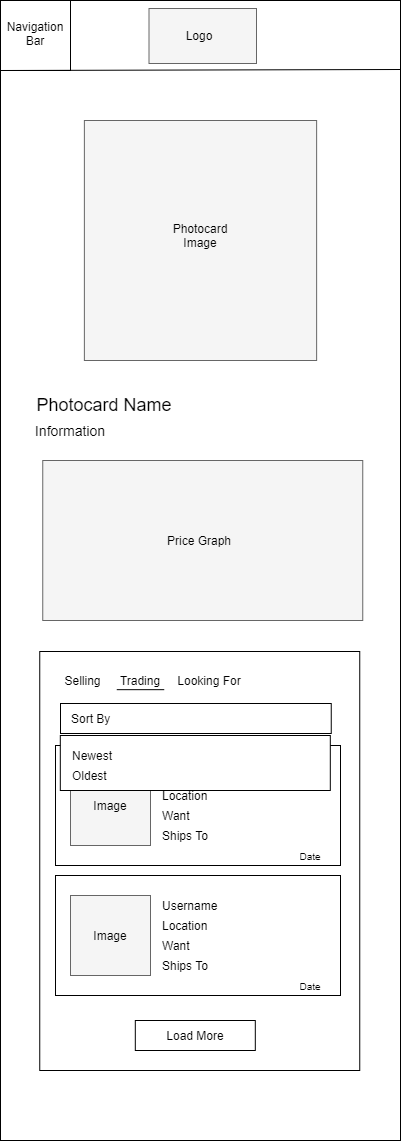

The diagram above was exported from draw.io. Its source (the exported page's mxGraphModel, read from the mxfile embedded in the PNG):
<mxGraphModel dx="1628" dy="1752" grid="1" gridSize="10" guides="1" tooltips="1" connect="1" arrows="1" fold="1" page="1" pageScale="1" pageWidth="850" pageHeight="1100" math="0" shadow="0">
  <root>
    <mxCell id="0" />
    <mxCell id="1" parent="0" />
    <mxCell id="2" value="" style="rounded=0;whiteSpace=wrap;html=1;imageHeight=24;" vertex="1" parent="1">
      <mxGeometry x="2140" y="120" width="400" height="1140" as="geometry" />
    </mxCell>
    <mxCell id="3" value="" style="rounded=0;whiteSpace=wrap;html=1;strokeColor=#666666;fillColor=#f5f5f5;fontColor=#333333;" vertex="1" parent="1">
      <mxGeometry x="2288.5" y="128" width="107.5" height="55" as="geometry" />
    </mxCell>
    <mxCell id="4" value="Logo" style="text;html=1;strokeColor=none;fillColor=none;align=center;verticalAlign=middle;whiteSpace=wrap;rounded=0;" vertex="1" parent="1">
      <mxGeometry x="2319.25" y="145" width="40" height="20" as="geometry" />
    </mxCell>
    <mxCell id="5" value="" style="whiteSpace=wrap;html=1;aspect=fixed;strokeColor=#000000;" vertex="1" parent="1">
      <mxGeometry x="2140" y="120" width="70" height="70" as="geometry" />
    </mxCell>
    <mxCell id="6" value="Navigation&lt;br&gt;Bar" style="text;html=1;strokeColor=none;fillColor=none;align=center;verticalAlign=middle;whiteSpace=wrap;rounded=0;" vertex="1" parent="1">
      <mxGeometry x="2155" y="143" width="40" height="20" as="geometry" />
    </mxCell>
    <mxCell id="7" value="" style="endArrow=none;html=1;exitX=0;exitY=1;exitDx=0;exitDy=0;" edge="1" source="5" parent="1">
      <mxGeometry width="50" height="50" relative="1" as="geometry">
        <mxPoint x="2400" y="210" as="sourcePoint" />
        <mxPoint x="2540" y="188.99999999999977" as="targetPoint" />
      </mxGeometry>
    </mxCell>
    <mxCell id="8" value="" style="rounded=0;whiteSpace=wrap;html=1;fillColor=#f5f5f5;strokeColor=#666666;fontColor=#333333;" vertex="1" parent="1">
      <mxGeometry x="2223.88" y="240" width="232.25" height="240" as="geometry" />
    </mxCell>
    <mxCell id="9" value="Photocard&lt;br&gt;Image" style="text;html=1;strokeColor=none;fillColor=none;align=center;verticalAlign=middle;whiteSpace=wrap;rounded=0;" vertex="1" parent="1">
      <mxGeometry x="2310" y="330" width="60" height="50" as="geometry" />
    </mxCell>
    <mxCell id="10" value="&lt;font style=&quot;font-size: 18px&quot;&gt;Photocard Name&lt;/font&gt;" style="text;html=1;strokeColor=none;fillColor=none;align=center;verticalAlign=middle;whiteSpace=wrap;rounded=0;" vertex="1" parent="1">
      <mxGeometry x="2169.25" y="500" width="150" height="50" as="geometry" />
    </mxCell>
    <mxCell id="11" value="&lt;font style=&quot;font-size: 14px&quot;&gt;Information&lt;/font&gt;" style="text;html=1;strokeColor=none;fillColor=none;align=center;verticalAlign=middle;whiteSpace=wrap;rounded=0;" vertex="1" parent="1">
      <mxGeometry x="2160" y="535" width="100" height="30" as="geometry" />
    </mxCell>
    <mxCell id="12" value="" style="rounded=0;whiteSpace=wrap;html=1;fillColor=#f5f5f5;strokeColor=#666666;fontColor=#333333;" vertex="1" parent="1">
      <mxGeometry x="2182.25" y="580" width="320" height="160" as="geometry" />
    </mxCell>
    <mxCell id="13" value="Price Graph" style="text;html=1;strokeColor=none;fillColor=none;align=center;verticalAlign=middle;whiteSpace=wrap;rounded=0;" vertex="1" parent="1">
      <mxGeometry x="2300.37" y="635" width="77.75" height="50" as="geometry" />
    </mxCell>
    <mxCell id="14" value="" style="rounded=0;whiteSpace=wrap;html=1;arcSize=7;" vertex="1" parent="1">
      <mxGeometry x="2179.25" y="771" width="320" height="419" as="geometry" />
    </mxCell>
    <mxCell id="15" value="Selling" style="text;html=1;strokeColor=none;fillColor=none;align=center;verticalAlign=middle;whiteSpace=wrap;rounded=0;" vertex="1" parent="1">
      <mxGeometry x="2195" y="790" width="55" height="20" as="geometry" />
    </mxCell>
    <mxCell id="16" value="" style="rounded=0;whiteSpace=wrap;html=1;" vertex="1" parent="1">
      <mxGeometry x="2195" y="865" width="285" height="120" as="geometry" />
    </mxCell>
    <mxCell id="17" value="" style="endArrow=none;html=1;" edge="1" parent="1">
      <mxGeometry width="50" height="50" relative="1" as="geometry">
        <mxPoint x="2256.25" y="809.1700000000001" as="sourcePoint" />
        <mxPoint x="2303.75" y="809.1700000000001" as="targetPoint" />
      </mxGeometry>
    </mxCell>
    <mxCell id="18" value="" style="rounded=0;whiteSpace=wrap;html=1;fillColor=#f5f5f5;strokeColor=#666666;fontColor=#333333;" vertex="1" parent="1">
      <mxGeometry x="2210" y="885" width="80" height="80" as="geometry" />
    </mxCell>
    <mxCell id="19" value="Image" style="text;html=1;strokeColor=none;fillColor=none;align=center;verticalAlign=middle;whiteSpace=wrap;rounded=0;" vertex="1" parent="1">
      <mxGeometry x="2225" y="915" width="50" height="20" as="geometry" />
    </mxCell>
    <mxCell id="20" value="Username" style="text;html=1;strokeColor=none;fillColor=none;align=left;verticalAlign=middle;whiteSpace=wrap;rounded=0;" vertex="1" parent="1">
      <mxGeometry x="2300" y="885" width="69.63" height="20" as="geometry" />
    </mxCell>
    <mxCell id="21" value="Location" style="text;html=1;strokeColor=none;fillColor=none;align=left;verticalAlign=middle;whiteSpace=wrap;rounded=0;" vertex="1" parent="1">
      <mxGeometry x="2300" y="905" width="69.63" height="20" as="geometry" />
    </mxCell>
    <mxCell id="22" value="Want" style="text;html=1;strokeColor=none;fillColor=none;align=left;verticalAlign=middle;whiteSpace=wrap;rounded=0;" vertex="1" parent="1">
      <mxGeometry x="2300" y="925" width="69.63" height="20" as="geometry" />
    </mxCell>
    <mxCell id="23" value="&lt;font style=&quot;font-size: 10px&quot;&gt;Date&lt;/font&gt;" style="text;html=1;strokeColor=none;fillColor=none;align=center;verticalAlign=middle;whiteSpace=wrap;rounded=0;" vertex="1" parent="1">
      <mxGeometry x="2430" y="965" width="40" height="20" as="geometry" />
    </mxCell>
    <mxCell id="24" value="" style="rounded=0;whiteSpace=wrap;html=1;" vertex="1" parent="1">
      <mxGeometry x="2195" y="995" width="285" height="120" as="geometry" />
    </mxCell>
    <mxCell id="25" value="" style="rounded=0;whiteSpace=wrap;html=1;fillColor=#f5f5f5;strokeColor=#666666;fontColor=#333333;" vertex="1" parent="1">
      <mxGeometry x="2210" y="1015" width="80" height="80" as="geometry" />
    </mxCell>
    <mxCell id="26" value="Image" style="text;html=1;strokeColor=none;fillColor=none;align=center;verticalAlign=middle;whiteSpace=wrap;rounded=0;" vertex="1" parent="1">
      <mxGeometry x="2225" y="1045" width="50" height="20" as="geometry" />
    </mxCell>
    <mxCell id="27" value="Username" style="text;html=1;strokeColor=none;fillColor=none;align=left;verticalAlign=middle;whiteSpace=wrap;rounded=0;" vertex="1" parent="1">
      <mxGeometry x="2300" y="1015" width="69.63" height="20" as="geometry" />
    </mxCell>
    <mxCell id="28" value="Location" style="text;html=1;strokeColor=none;fillColor=none;align=left;verticalAlign=middle;whiteSpace=wrap;rounded=0;" vertex="1" parent="1">
      <mxGeometry x="2300" y="1035" width="69.63" height="20" as="geometry" />
    </mxCell>
    <mxCell id="29" value="Want" style="text;html=1;strokeColor=none;fillColor=none;align=left;verticalAlign=middle;whiteSpace=wrap;rounded=0;" vertex="1" parent="1">
      <mxGeometry x="2300" y="1055" width="69.63" height="20" as="geometry" />
    </mxCell>
    <mxCell id="30" value="&lt;font style=&quot;font-size: 10px&quot;&gt;Date&lt;/font&gt;" style="text;html=1;strokeColor=none;fillColor=none;align=center;verticalAlign=middle;whiteSpace=wrap;rounded=0;" vertex="1" parent="1">
      <mxGeometry x="2430" y="1095" width="40" height="20" as="geometry" />
    </mxCell>
    <mxCell id="31" value="" style="rounded=0;whiteSpace=wrap;html=1;" vertex="1" parent="1">
      <mxGeometry x="2200" y="823" width="270.75" height="30" as="geometry" />
    </mxCell>
    <mxCell id="32" value="Sort By" style="text;html=1;strokeColor=none;fillColor=none;align=left;verticalAlign=middle;whiteSpace=wrap;rounded=0;" vertex="1" parent="1">
      <mxGeometry x="2209" y="828" width="100" height="20" as="geometry" />
    </mxCell>
    <mxCell id="33" value="Load More" style="rounded=0;whiteSpace=wrap;html=1;" vertex="1" parent="1">
      <mxGeometry x="2274.81" y="1140" width="120" height="30" as="geometry" />
    </mxCell>
    <mxCell id="34" value="Trading" style="text;html=1;strokeColor=none;fillColor=none;align=center;verticalAlign=middle;whiteSpace=wrap;rounded=0;" vertex="1" parent="1">
      <mxGeometry x="2260" y="790" width="40" height="20" as="geometry" />
    </mxCell>
    <mxCell id="35" value="Looking For" style="text;html=1;strokeColor=none;fillColor=none;align=center;verticalAlign=middle;whiteSpace=wrap;rounded=0;" vertex="1" parent="1">
      <mxGeometry x="2310" y="790" width="77.75" height="20" as="geometry" />
    </mxCell>
    <mxCell id="36" value="Ships To&amp;nbsp;" style="text;html=1;strokeColor=none;fillColor=none;align=left;verticalAlign=middle;whiteSpace=wrap;rounded=0;" vertex="1" parent="1">
      <mxGeometry x="2300.37" y="945" width="60" height="20" as="geometry" />
    </mxCell>
    <mxCell id="37" value="Ships To&amp;nbsp;" style="text;html=1;strokeColor=none;fillColor=none;align=left;verticalAlign=middle;whiteSpace=wrap;rounded=0;" vertex="1" parent="1">
      <mxGeometry x="2300.37" y="1075" width="60" height="20" as="geometry" />
    </mxCell>
    <mxCell id="38" value="" style="rounded=0;whiteSpace=wrap;html=1;" vertex="1" parent="1">
      <mxGeometry x="2199.81" y="855" width="270" height="55" as="geometry" />
    </mxCell>
    <mxCell id="39" value="Newest" style="text;html=1;strokeColor=none;fillColor=none;align=left;verticalAlign=middle;whiteSpace=wrap;rounded=0;" vertex="1" parent="1">
      <mxGeometry x="2209.81" y="865" width="90" height="20" as="geometry" />
    </mxCell>
    <mxCell id="40" value="Oldest" style="text;html=1;strokeColor=none;fillColor=none;align=left;verticalAlign=middle;whiteSpace=wrap;rounded=0;" vertex="1" parent="1">
      <mxGeometry x="2210.18" y="885" width="90" height="20" as="geometry" />
    </mxCell>
  </root>
</mxGraphModel>